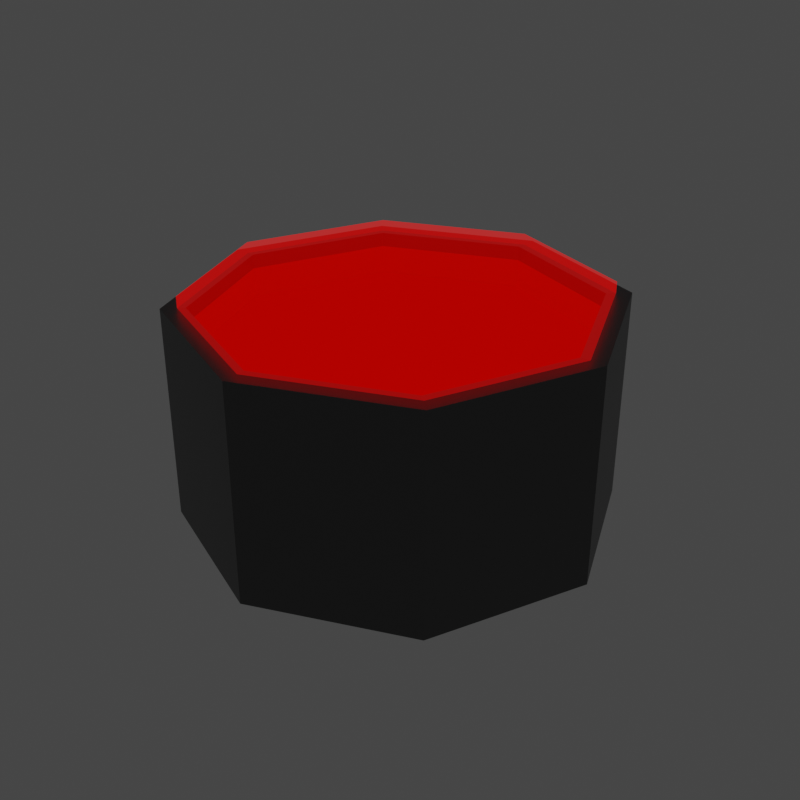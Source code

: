 # Source: Well.blend  (saved by Blender 3.0.42; exported with 4.5.12 LTS)
import bpy
from mathutils import Matrix  # noqa: F401  (used for matrix-valued properties, if any)

bpy.ops.wm.read_factory_settings(use_empty=True)
scene = bpy.context.scene
scene.name = 'Scene'

# ---- materials (node trees are filled in below, after node groups)
mat_metal = bpy.data.materials.new('Metal')
mat_metal.use_transparent_shadow = False
mat_dark = bpy.data.materials.new('Dark')
mat_dark.use_transparent_shadow = False
mat_collider = bpy.data.materials.new('Collider')
mat_collider.surface_render_method = 'BLENDED'
mat_collider.blend_method = 'BLEND'
mat_collider.use_transparent_shadow = False

# ---- material node trees
mat_metal.use_nodes = True; mat_metal.node_tree.nodes.clear()
_N = mat_metal.node_tree.nodes; _L = mat_metal.node_tree.links
n0 = _N.new('ShaderNodeBsdfPrincipled'); n0.name = 'Principled BSDF'; n0.location = (10, 300)
n0.distribution = 'GGX'
n0.subsurface_method = 'RANDOM_WALK_SKIN'
n0.inputs[0].default_value = (0.1193, 0.1193, 0.1193, 1.0)
n0.inputs[1].default_value = 0.8
n0.inputs[2].default_value = 0.4
n0.inputs[3].default_value = 1.45
n0.inputs[27].default_value = (0.0, 0.0, 0.0, 1.0)
n0.inputs[28].default_value = 1.0
n1 = _N.new('ShaderNodeOutputMaterial'); n1.name = 'Material Output'; n1.location = (300, 300)
_L.new(n0.outputs[0], n1.inputs[0])
n1.is_active_output = True
mat_dark.use_nodes = True; mat_dark.node_tree.nodes.clear()
_N = mat_dark.node_tree.nodes; _L = mat_dark.node_tree.links
n0 = _N.new('ShaderNodeBsdfPrincipled'); n0.name = 'Principled BSDF'; n0.location = (10, 300)
n0.distribution = 'GGX'
n0.subsurface_method = 'RANDOM_WALK_SKIN'
n0.inputs[0].default_value = (0.005605, 0.005605, 0.005605, 1.0)
n0.inputs[2].default_value = 1.0
n0.inputs[3].default_value = 1.45
n0.inputs[13].default_value = 0.0
n0.inputs[27].default_value = (0.0, 0.0, 0.0, 1.0)
n0.inputs[28].default_value = 1.0
n1 = _N.new('ShaderNodeOutputMaterial'); n1.name = 'Material Output'; n1.location = (300, 300)
_L.new(n0.outputs[0], n1.inputs[0])
n1.is_active_output = True
mat_collider.use_nodes = True; mat_collider.node_tree.nodes.clear()
_N = mat_collider.node_tree.nodes; _L = mat_collider.node_tree.links
n0 = _N.new('ShaderNodeBsdfPrincipled'); n0.name = 'Principled BSDF'; n0.location = (10, 300)
n0.distribution = 'GGX'
n0.subsurface_method = 'RANDOM_WALK_SKIN'
n0.inputs[0].default_value = (0.0, 0.0, 0.0, 1.0)
n0.inputs[2].default_value = 1.0
n0.inputs[3].default_value = 1.45
n0.inputs[4].default_value = 0.3
n0.inputs[13].default_value = 0.0
n0.inputs[27].default_value = (1.0, 0.0008695, 0.0, 1.0)
n0.inputs[28].default_value = 1.0
n1 = _N.new('ShaderNodeOutputMaterial'); n1.name = 'Material Output'; n1.location = (300, 300)
_L.new(n0.outputs[0], n1.inputs[0])
n1.is_active_output = True

# ---- world
world_world = bpy.data.worlds.new('World'); scene.world = world_world
world_world.use_nodes = True; world_world.node_tree.nodes.clear()
_N = world_world.node_tree.nodes; _L = world_world.node_tree.links
n0 = _N.new('ShaderNodeOutputWorld'); n0.name = 'World Output'; n0.location = (300, 300)
n1 = _N.new('ShaderNodeBackground'); n1.name = 'Background'; n1.location = (10, 300)
n1.inputs[0].default_value = (0.05088, 0.05088, 0.05088, 1.0)
_L.new(n1.outputs[0], n0.inputs[0])
n0.is_active_output = True
world_world.color = (0.05088, 0.05088, 0.05088)
world_world.use_sun_shadow = False
world_world.sun_shadow_jitter_overblur = 0.0

# ---- meshes
me_cylinder_001 = bpy.data.meshes.new('Cylinder.001')
me_cylinder_001.from_pydata([(0.0, 0.5, -0.37), (0.0, 0.4653, 0.127), (0.3536, 0.3536, -0.37), (0.329, 0.329, 0.127), (0.5, -2.186e-08, -0.37), (0.4653, -2.13e-08, 0.127), (0.3536, -0.3536, -0.37), (0.329, -0.329, 0.127), (-4.371e-08, -0.5, -0.37), (-4.371e-08, -0.4653, 0.127), (-0.3536, -0.3536, -0.37), (-0.329, -0.329, 0.127), (-0.5, 5.962e-09, -0.37), (-0.4653, 9.32e-09, 0.127), (-0.3536, 0.3536, -0.37), (-0.329, 0.329, 0.127), (0.3536, 0.3536, 0.127), (0.0, 0.5, 0.127), (0.5, -2.186e-08, 0.127), (0.3536, -0.3536, 0.127), (-4.371e-08, -0.5, 0.127), (-0.3536, -0.3536, 0.127), (-0.5, 5.962e-09, 0.127), (-0.3536, 0.3536, 0.127), (0.3166, 0.306, 0.1304), (0.00339, 0.4357, 0.1304), (0.4463, -0.00721, 0.1304), (0.3166, -0.3204, 0.1304), (0.00339, -0.4501, 0.1304), (-0.3098, -0.3204, 0.1304), (-0.4395, -0.00721, 0.1304), (-0.3098, 0.306, 0.1304), (0.2746, 0.264, 0.0003676), (0.3166, 0.306, 0.02778), (0.284, 0.2733, 0.001055), (0.2928, 0.2822, 0.003082), (0.3008, 0.2902, 0.006348), (0.3074, 0.2968, 0.01069), (0.3124, 0.3018, 0.01588), (0.3155, 0.3049, 0.02168), (0.00339, 0.4357, 0.02778), (0.00339, 0.3764, 0.0003676), (0.00339, 0.4342, 0.02168), (0.00339, 0.4298, 0.01588), (0.00339, 0.4227, 0.01069), (0.00339, 0.4134, 0.006348), (0.00339, 0.4021, 0.003082), (0.00339, 0.3896, 0.001055), (0.387, -0.00721, 0.0003676), (0.4463, -0.00721, 0.02778), (0.4002, -0.00721, 0.001055), (0.4127, -0.00721, 0.003082), (0.424, -0.00721, 0.006348), (0.4333, -0.00721, 0.01069), (0.4404, -0.00721, 0.01588), (0.4448, -0.00721, 0.02168), (0.2746, -0.2784, 0.0003676), (0.3166, -0.3204, 0.02778), (0.284, -0.2878, 0.001055), (0.2928, -0.2966, 0.003082), (0.3008, -0.3046, 0.006348), (0.3074, -0.3112, 0.01069), (0.3124, -0.3162, 0.01588), (0.3155, -0.3193, 0.02168), (0.00339, -0.3908, 0.0003676), (0.00339, -0.4501, 0.02778), (0.00339, -0.404, 0.001055), (0.00339, -0.4165, 0.003082), (0.00339, -0.4278, 0.006348), (0.00339, -0.4372, 0.01069), (0.00339, -0.4442, 0.01588), (0.00339, -0.4486, 0.02168), (-0.2678, -0.2784, 0.0003676), (-0.3098, -0.3204, 0.02778), (-0.2772, -0.2878, 0.001055), (-0.286, -0.2966, 0.003082), (-0.294, -0.3046, 0.006348), (-0.3006, -0.3112, 0.01069), (-0.3056, -0.3162, 0.01588), (-0.3087, -0.3193, 0.02168), (-0.3802, -0.00721, 0.0003676), (-0.4395, -0.00721, 0.02778), (-0.3934, -0.00721, 0.001055), (-0.4059, -0.00721, 0.003082), (-0.4172, -0.00721, 0.006348), (-0.4266, -0.00721, 0.01069), (-0.4336, -0.00721, 0.01588), (-0.438, -0.00721, 0.02168), (-0.2678, 0.264, 0.0003676), (-0.3098, 0.306, 0.02778), (-0.2772, 0.2733, 0.001055), (-0.286, 0.2822, 0.003082), (-0.294, 0.2902, 0.006348), (-0.3006, 0.2968, 0.01069), (-0.3056, 0.3018, 0.01588), (-0.3087, 0.3049, 0.02168)], [], [(0, 17, 16, 2), (2, 16, 18, 4), (4, 18, 19, 6), (6, 19, 20, 8), (8, 20, 21, 10), (10, 21, 22, 12), (5, 3, 24, 26), (12, 22, 23, 14), (14, 23, 17, 0), (0, 2, 4, 6, 8, 10, 12, 14), (1, 3, 16, 17), (3, 5, 18, 16), (5, 7, 19, 18), (7, 9, 20, 19), (9, 11, 21, 20), (11, 13, 22, 21), (13, 15, 23, 22), (15, 1, 17, 23), (15, 13, 30, 31), (11, 9, 28, 29), (7, 5, 26, 27), (3, 1, 25, 24), (1, 15, 31, 25), (13, 11, 29, 30), (9, 7, 27, 28), (31, 30, 81, 89), (29, 28, 65, 73), (24, 25, 40, 33), (30, 29, 73, 81), (28, 27, 57, 65), (25, 31, 89, 40), (27, 26, 49, 57), (26, 24, 33, 49), (33, 40, 42, 39), (39, 42, 43, 38), (38, 43, 44, 37), (37, 44, 45, 36), (36, 45, 46, 35), (35, 46, 47, 34), (34, 47, 41, 32), (49, 33, 39, 55), (55, 39, 38, 54), (54, 38, 37, 53), (53, 37, 36, 52), (52, 36, 35, 51), (51, 35, 34, 50), (50, 34, 32, 48), (57, 49, 55, 63), (63, 55, 54, 62), (62, 54, 53, 61), (61, 53, 52, 60), (60, 52, 51, 59), (59, 51, 50, 58), (58, 50, 48, 56), (65, 57, 63, 71), (71, 63, 62, 70), (70, 62, 61, 69), (69, 61, 60, 68), (68, 60, 59, 67), (67, 59, 58, 66), (66, 58, 56, 64), (73, 65, 71, 79), (79, 71, 70, 78), (78, 70, 69, 77), (77, 69, 68, 76), (76, 68, 67, 75), (75, 67, 66, 74), (74, 66, 64, 72), (81, 73, 79, 87), (87, 79, 78, 86), (86, 78, 77, 85), (85, 77, 76, 84), (84, 76, 75, 83), (83, 75, 74, 82), (82, 74, 72, 80), (89, 81, 87, 95), (95, 87, 86, 94), (94, 86, 85, 93), (93, 85, 84, 92), (92, 84, 83, 91), (91, 83, 82, 90), (90, 82, 80, 88), (40, 89, 95, 42), (42, 95, 94, 43), (43, 94, 93, 44), (44, 93, 92, 45), (45, 92, 91, 46), (46, 91, 90, 47), (47, 90, 88, 41), (32, 41, 88, 80, 72, 64, 56, 48)])
me_cylinder_001.polygons.foreach_set('use_smooth', [0, 0, 0, 0, 0, 0, 0, 0, 0, 0, 0, 0, 0, 0, 0, 0, 0, 0, 0, 0, 0, 0, 0, 0, 0, 0, 0, 0, 0, 0, 0, 0, 0, 1, 1, 1, 1, 1, 1, 1, 1, 1, 1, 1, 1, 1, 1, 1, 1, 1, 1, 1, 1, 1, 1, 1, 1, 1, 1, 1, 1, 1, 1, 1, 1, 1, 1, 1, 1, 1, 1, 1, 1, 1, 1, 1, 1, 1, 1, 1, 1, 1, 1, 1, 1, 1, 1, 1, 1, 1])
me_cylinder_001.polygons.foreach_set('material_index', [0, 0, 0, 0, 0, 0, 0, 0, 0, 0, 0, 0, 0, 0, 0, 0, 0, 0, 0, 0, 0, 0, 0, 0, 0, 0, 0, 0, 0, 0, 0, 0, 0, 1, 1, 1, 1, 1, 1, 1, 1, 1, 1, 1, 1, 1, 1, 1, 1, 1, 1, 1, 1, 1, 1, 1, 1, 1, 1, 1, 1, 1, 1, 1, 1, 1, 1, 1, 1, 1, 1, 1, 1, 1, 1, 1, 1, 1, 1, 1, 1, 1, 1, 1, 1, 1, 1, 1, 1, 1])
_uv = me_cylinder_001.uv_layers.new(name='UVMap')
_uv.uv.foreach_set('vector', [1.0, 0.5, 1.0, 1.0, 0.875, 1.0, 0.875, 0.5, 0.875, 0.5, 0.875, 1.0, 0.75, 1.0, 0.75, 0.5, 0.75, 0.5, 0.75, 1.0, 0.625, 1.0, 0.625, 0.5, 0.625, 0.5, 0.625, 1.0, 0.5, 1.0, 0.5, 0.5, 0.5, 0.5, 0.5, 1.0, 0.375, 1.0, 0.375, 0.5, 0.375, 0.5, 0.375, 1.0, 0.25, 1.0, 0.25, 0.5, 0.4733, 0.25, 0.4079, 0.4079, 0.4079, 0.4079, 0.4733, 0.25, 0.25, 0.5, 0.25, 1.0, 0.125, 1.0, 0.125, 0.5, 0.125, 0.5, 0.125, 1.0, 0.0, 1.0, 0.0, 0.5, 0.75, 0.49, 0.9197, 0.4197, 0.99, 0.25, 0.9197, 0.08029, 0.75, 0.01, 0.5803, 0.08029, 0.51, 0.25, 0.5803, 0.4197, 0.25, 0.4733, 0.4079, 0.4079, 0.4197, 0.4197, 0.25, 0.49, 0.4079, 0.4079, 0.4733, 0.25, 0.49, 0.25, 0.4197, 0.4197, 0.4733, 0.25, 0.4079, 0.09207, 0.4197, 0.08029, 0.49, 0.25, 0.4079, 0.09207, 0.25, 0.02665, 0.25, 0.01, 0.4197, 0.08029, 0.25, 0.02665, 0.09207, 0.09207, 0.08029, 0.08029, 0.25, 0.01, 0.09207, 0.09207, 0.02665, 0.25, 0.01, 0.25, 0.08029, 0.08029, 0.02665, 0.25, 0.09207, 0.4079, 0.08029, 0.4197, 0.01, 0.25, 0.09207, 0.4079, 0.25, 0.4733, 0.25, 0.49, 0.08029, 0.4197, 0.09207, 0.4079, 0.02665, 0.25, 0.02665, 0.25, 0.09207, 0.4079, 0.09207, 0.09207, 0.25, 0.02665, 0.25, 0.02665, 0.09207, 0.09207, 0.4079, 0.09207, 0.4733, 0.25, 0.4733, 0.25, 0.4079, 0.09207, 0.4079, 0.4079, 0.25, 0.4733, 0.25, 0.4733, 0.4079, 0.4079, 0.25, 0.4733, 0.09207, 0.4079, 0.09207, 0.4079, 0.25, 0.4733, 0.02665, 0.25, 0.09207, 0.09207, 0.09207, 0.09207, 0.02665, 0.25, 0.25, 0.02665, 0.4079, 0.09207, 0.4079, 0.09207, 0.25, 0.02665, 0.09207, 0.4079, 0.02665, 0.25, 0.02665, 0.25, 0.09207, 0.4079, 0.09207, 0.09207, 0.25, 0.02665, 0.25, 0.02665, 0.09207, 0.09207, 0.4079, 0.4079, 0.25, 0.4733, 0.25, 0.4733, 0.4079, 0.4079, 0.02665, 0.25, 0.09207, 0.09207, 0.09207, 0.09207, 0.02665, 0.25, 0.25, 0.02665, 0.4079, 0.09207, 0.4079, 0.09207, 0.25, 0.02665, 0.25, 0.4733, 0.09207, 0.4079, 0.09207, 0.4079, 0.25, 0.4733, 0.4079, 0.09207, 0.4733, 0.25, 0.4733, 0.25, 0.4079, 0.09207, 0.4733, 0.25, 0.4079, 0.4079, 0.4079, 0.4079, 0.4733, 0.25, 0.4079, 0.4079, 0.25, 0.4733, 0.25, 0.4732, 0.4079, 0.4079, 0.4079, 0.4079, 0.25, 0.4732, 0.25, 0.4729, 0.4076, 0.4076, 0.4076, 0.4076, 0.25, 0.4729, 0.25, 0.4724, 0.4073, 0.4073, 0.4073, 0.4073, 0.25, 0.4724, 0.25, 0.4621, 0.4, 0.4, 0.4, 0.4, 0.25, 0.4621, 0.25, 0.4564, 0.396, 0.396, 0.396, 0.396, 0.25, 0.4564, 0.25, 0.4501, 0.3915, 0.3915, 0.3915, 0.3915, 0.25, 0.4501, 0.25, 0.4434, 0.3868, 0.3868, 0.4733, 0.25, 0.4079, 0.4079, 0.4079, 0.4079, 0.4732, 0.25, 0.4732, 0.25, 0.4079, 0.4079, 0.4076, 0.4076, 0.4729, 0.25, 0.4729, 0.25, 0.4076, 0.4076, 0.4073, 0.4073, 0.4724, 0.25, 0.4724, 0.25, 0.4073, 0.4073, 0.4, 0.4, 0.4621, 0.25, 0.4621, 0.25, 0.4, 0.4, 0.396, 0.396, 0.4564, 0.25, 0.4564, 0.25, 0.396, 0.396, 0.3915, 0.3915, 0.4501, 0.25, 0.4501, 0.25, 0.3915, 0.3915, 0.3868, 0.3868, 0.4434, 0.25, 0.4079, 0.09207, 0.4733, 0.25, 0.4732, 0.25, 0.4079, 0.09215, 0.4079, 0.09215, 0.4732, 0.25, 0.4729, 0.25, 0.4076, 0.09238, 0.4076, 0.09238, 0.4729, 0.25, 0.4724, 0.25, 0.4073, 0.09275, 0.4073, 0.09275, 0.4724, 0.25, 0.4621, 0.25, 0.4, 0.1, 0.4, 0.1, 0.4621, 0.25, 0.4564, 0.25, 0.396, 0.104, 0.396, 0.104, 0.4564, 0.25, 0.4501, 0.25, 0.3915, 0.1085, 0.3915, 0.1085, 0.4501, 0.25, 0.4434, 0.25, 0.3868, 0.1132, 0.25, 0.02665, 0.4079, 0.09207, 0.4079, 0.09215, 0.25, 0.02676, 0.25, 0.02676, 0.4079, 0.09215, 0.4076, 0.09238, 0.25, 0.02709, 0.25, 0.02709, 0.4076, 0.09238, 0.4073, 0.09275, 0.25, 0.02761, 0.25, 0.02761, 0.4073, 0.09275, 0.4, 0.1, 0.25, 0.03792, 0.25, 0.03792, 0.4, 0.1, 0.396, 0.104, 0.25, 0.04359, 0.25, 0.04359, 0.396, 0.104, 0.3915, 0.1085, 0.25, 0.04992, 0.25, 0.04992, 0.3915, 0.1085, 0.3868, 0.1132, 0.25, 0.05657, 0.09207, 0.09207, 0.25, 0.02665, 0.25, 0.02676, 0.09215, 0.09215, 0.09215, 0.09215, 0.25, 0.02676, 0.25, 0.02709, 0.09238, 0.09238, 0.09238, 0.09238, 0.25, 0.02709, 0.25, 0.02761, 0.09275, 0.09275, 0.09275, 0.09275, 0.25, 0.02761, 0.25, 0.03792, 0.1, 0.1, 0.1, 0.1, 0.25, 0.03792, 0.25, 0.04359, 0.104, 0.104, 0.104, 0.104, 0.25, 0.04359, 0.25, 0.04992, 0.1085, 0.1085, 0.1085, 0.1085, 0.25, 0.04992, 0.25, 0.05657, 0.1132, 0.1132, 0.02665, 0.25, 0.09207, 0.09207, 0.09215, 0.09215, 0.02676, 0.25, 0.02676, 0.25, 0.09215, 0.09215, 0.09238, 0.09238, 0.02709, 0.25, 0.02709, 0.25, 0.09238, 0.09238, 0.09275, 0.09275, 0.02761, 0.25, 0.02761, 0.25, 0.09275, 0.09275, 0.1, 0.1, 0.03792, 0.25, 0.03792, 0.25, 0.1, 0.1, 0.104, 0.104, 0.04359, 0.25, 0.04359, 0.25, 0.104, 0.104, 0.1085, 0.1085, 0.04992, 0.25, 0.04992, 0.25, 0.1085, 0.1085, 0.1132, 0.1132, 0.05657, 0.25, 0.09207, 0.4079, 0.02665, 0.25, 0.02676, 0.25, 0.09215, 0.4079, 0.09215, 0.4079, 0.02676, 0.25, 0.02709, 0.25, 0.09238, 0.4076, 0.09238, 0.4076, 0.02709, 0.25, 0.02761, 0.25, 0.09275, 0.4073, 0.09275, 0.4073, 0.02761, 0.25, 0.03792, 0.25, 0.1, 0.4, 0.1, 0.4, 0.03792, 0.25, 0.04359, 0.25, 0.104, 0.396, 0.104, 0.396, 0.04359, 0.25, 0.04992, 0.25, 0.1085, 0.3915, 0.1085, 0.3915, 0.04992, 0.25, 0.05657, 0.25, 0.1132, 0.3868, 0.25, 0.4733, 0.09207, 0.4079, 0.09215, 0.4079, 0.25, 0.4732, 0.25, 0.4732, 0.09215, 0.4079, 0.09238, 0.4076, 0.25, 0.4729, 0.25, 0.4729, 0.09238, 0.4076, 0.09275, 0.4073, 0.25, 0.4724, 0.25, 0.4724, 0.09275, 0.4073, 0.1, 0.4, 0.25, 0.4621, 0.25, 0.4621, 0.1, 0.4, 0.104, 0.396, 0.25, 0.4564, 0.25, 0.4564, 0.104, 0.396, 0.1085, 0.3915, 0.25, 0.4501, 0.25, 0.4501, 0.1085, 0.3915, 0.1132, 0.3868, 0.25, 0.4434, 0.3868, 0.3868, 0.25, 0.4434, 0.1132, 0.3868, 0.05657, 0.25, 0.1132, 0.1132, 0.25, 0.05657, 0.3868, 0.1132, 0.4434, 0.25])
me_cylinder_001.materials.append(mat_metal)
me_cylinder_001.materials.append(mat_dark)
me_cylinder_001.use_remesh_fix_poles = True
me_cylinder_001.use_remesh_preserve_attributes = False
me_cylinder_001.update()
me_cylinder = bpy.data.meshes.new('Cylinder')
me_cylinder.from_pydata([(0.0, 1.0, 0.39), (0.0, 1.0, 1.0), (0.7071, 0.7071, 0.39), (0.7071, 0.7071, 1.0), (1.0, -4.371e-08, 0.39), (1.0, -4.371e-08, 1.0), (0.7071, -0.7071, 0.39), (0.7071, -0.7071, 1.0), (-8.742e-08, -1.0, 0.39), (-8.742e-08, -1.0, 1.0), (-0.7071, -0.7071, 0.39), (-0.7071, -0.7071, 1.0), (-1.0, 1.192e-08, 0.39), (-1.0, 1.192e-08, 1.0), (-0.7071, 0.7071, 0.39), (-0.7071, 0.7071, 1.0)], [], [(0, 1, 3, 2), (2, 3, 5, 4), (4, 5, 7, 6), (6, 7, 9, 8), (8, 9, 11, 10), (10, 11, 13, 12), (3, 1, 15, 13, 11, 9, 7, 5), (12, 13, 15, 14), (14, 15, 1, 0), (0, 2, 4, 6, 8, 10, 12, 14)])
_uv = me_cylinder.uv_layers.new(name='UVMap')
_uv.uv.foreach_set('vector', [1.0, 0.5, 1.0, 1.0, 0.875, 1.0, 0.875, 0.5, 0.875, 0.5, 0.875, 1.0, 0.75, 1.0, 0.75, 0.5, 0.75, 0.5, 0.75, 1.0, 0.625, 1.0, 0.625, 0.5, 0.625, 0.5, 0.625, 1.0, 0.5, 1.0, 0.5, 0.5, 0.5, 0.5, 0.5, 1.0, 0.375, 1.0, 0.375, 0.5, 0.375, 0.5, 0.375, 1.0, 0.25, 1.0, 0.25, 0.5, 0.4197, 0.4197, 0.25, 0.49, 0.08029, 0.4197, 0.01, 0.25, 0.08029, 0.08029, 0.25, 0.01, 0.4197, 0.08029, 0.49, 0.25, 0.25, 0.5, 0.25, 1.0, 0.125, 1.0, 0.125, 0.5, 0.125, 0.5, 0.125, 1.0, 0.0, 1.0, 0.0, 0.5, 0.75, 0.49, 0.9197, 0.4197, 0.99, 0.25, 0.9197, 0.08029, 0.75, 0.01, 0.5803, 0.08029, 0.51, 0.25, 0.5803, 0.4197])
me_cylinder.materials.append(mat_collider)
me_cylinder.use_remesh_fix_poles = True
me_cylinder.use_remesh_preserve_attributes = False
me_cylinder.update()

# ---- objects
ob_well = bpy.data.objects.new('Well', me_cylinder_001)
ob_interactable = bpy.data.objects.new('Interactable', me_cylinder)

# ---- transforms, parenting, visibility, modifiers, constraints
ob_well.location = (0.0, 0.0, 0.0)
ob_interactable.location = (0.0, 0.0, 0.06)
ob_interactable.scale = (0.4642, 0.4642, 0.09353)

# ---- collection membership
scene.collection.objects.link(ob_well)
scene.collection.objects.link(ob_interactable)

# ---- scene / render settings (as saved in the file)
scene.frame_start = 0; scene.frame_end = 60; scene.frame_set(0)
scene.render.engine = 'BLENDER_EEVEE_NEXT'
scene.render.resolution_x = 48
scene.render.resolution_y = 48
scene.render.fps = 60
scene.render.film_transparent = True
scene.cycles.sampling_pattern = 'TABULATED_SOBOL'
scene.cycles.use_light_tree = False
scene.view_settings.view_transform = 'Filmic'
bpy.context.view_layer.update()

# ---- added for rendering (the .blend has no active camera): camera
cam_auto = bpy.data.cameras.new('AutoCamera')
cam_auto.lens = 50.0
cam_auto.sensor_width = 36.0
cam_auto.clip_end = 1000.0
ob_auto_camera = bpy.data.objects.new('AutoCamera', cam_auto)
scene.collection.objects.link(ob_auto_camera)
ob_auto_camera.location = (1.39524, -1.67429, 1.00796)
ob_auto_camera.rotation_euler = (1.09748, -7.21219e-08, 0.694738)
scene.camera = ob_auto_camera
bpy.context.view_layer.update()
